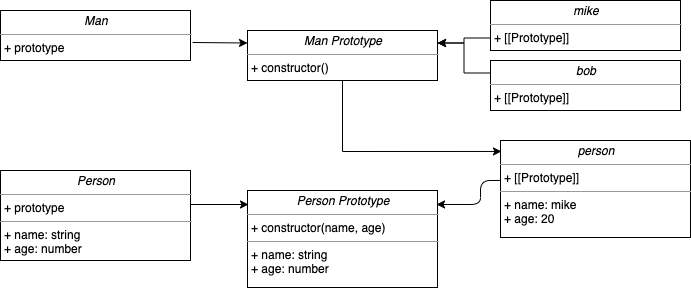

The diagram above was exported from draw.io. Its source (the exported page's mxGraphModel, read from the mxfile embedded in the PNG):
<mxGraphModel dx="1426" dy="713" grid="1" gridSize="10" guides="1" tooltips="1" connect="1" arrows="1" fold="1" page="1" pageScale="1" pageWidth="850" pageHeight="1100" background="#ffffff" math="0" shadow="0">
  <root>
    <mxCell id="0" />
    <mxCell id="1" parent="0" />
    <mxCell id="69Jx16cT302WHpweeFBf-24" style="edgeStyle=orthogonalEdgeStyle;rounded=0;orthogonalLoop=1;jettySize=auto;html=1;exitX=0;exitY=0.75;exitDx=0;exitDy=0;entryX=1;entryY=0.25;entryDx=0;entryDy=0;" edge="1" parent="1" source="5d2195bd80daf111-18" target="69Jx16cT302WHpweeFBf-3">
      <mxGeometry relative="1" as="geometry" />
    </mxCell>
    <mxCell id="5d2195bd80daf111-18" value="&lt;p style=&quot;margin: 0px ; margin-top: 4px ; text-align: center&quot;&gt;&lt;i&gt;mike&lt;/i&gt;&lt;/p&gt;&lt;hr size=&quot;1&quot;&gt;&lt;p style=&quot;margin: 0px ; margin-left: 4px&quot;&gt;+ [[Prototype]]&lt;/p&gt;&lt;p style=&quot;margin: 0px ; margin-left: 4px&quot;&gt;&lt;br&gt;&lt;/p&gt;" style="verticalAlign=top;align=left;overflow=fill;fontSize=12;fontFamily=Helvetica;html=1;rounded=0;shadow=0;comic=0;labelBackgroundColor=none;strokeWidth=1" parent="1" vertex="1">
      <mxGeometry x="570" y="220" width="190" height="50" as="geometry" />
    </mxCell>
    <mxCell id="69Jx16cT302WHpweeFBf-25" style="edgeStyle=orthogonalEdgeStyle;rounded=0;orthogonalLoop=1;jettySize=auto;html=1;exitX=0;exitY=0.25;exitDx=0;exitDy=0;entryX=1;entryY=0.25;entryDx=0;entryDy=0;" edge="1" parent="1" source="69Jx16cT302WHpweeFBf-1" target="69Jx16cT302WHpweeFBf-3">
      <mxGeometry relative="1" as="geometry" />
    </mxCell>
    <mxCell id="69Jx16cT302WHpweeFBf-1" value="&lt;p style=&quot;margin: 0px ; margin-top: 4px ; text-align: center&quot;&gt;&lt;i&gt;bob&lt;/i&gt;&lt;/p&gt;&lt;hr size=&quot;1&quot;&gt;&lt;p style=&quot;margin: 0px ; margin-left: 4px&quot;&gt;+ [[Prototype]]&lt;/p&gt;&lt;p style=&quot;margin: 0px ; margin-left: 4px&quot;&gt;&lt;br&gt;&lt;/p&gt;" style="verticalAlign=top;align=left;overflow=fill;fontSize=12;fontFamily=Helvetica;html=1;rounded=0;shadow=0;comic=0;labelBackgroundColor=none;strokeWidth=1" vertex="1" parent="1">
      <mxGeometry x="570" y="280" width="190" height="50" as="geometry" />
    </mxCell>
    <mxCell id="69Jx16cT302WHpweeFBf-2" value="&lt;p style=&quot;margin: 0px ; margin-top: 4px ; text-align: center&quot;&gt;&lt;i&gt;Man&lt;/i&gt;&lt;/p&gt;&lt;hr size=&quot;1&quot;&gt;&lt;p style=&quot;margin: 0px ; margin-left: 4px&quot;&gt;+ prototype&lt;/p&gt;&lt;p style=&quot;margin: 0px ; margin-left: 4px&quot;&gt;&lt;br&gt;&lt;/p&gt;" style="verticalAlign=top;align=left;overflow=fill;fontSize=12;fontFamily=Helvetica;html=1;rounded=0;shadow=0;comic=0;labelBackgroundColor=none;strokeWidth=1" vertex="1" parent="1">
      <mxGeometry x="80" y="230" width="190" height="50" as="geometry" />
    </mxCell>
    <mxCell id="69Jx16cT302WHpweeFBf-26" style="edgeStyle=orthogonalEdgeStyle;rounded=0;orthogonalLoop=1;jettySize=auto;html=1;exitX=0.5;exitY=1;exitDx=0;exitDy=0;entryX=0.005;entryY=0.113;entryDx=0;entryDy=0;entryPerimeter=0;" edge="1" parent="1" source="69Jx16cT302WHpweeFBf-3" target="69Jx16cT302WHpweeFBf-11">
      <mxGeometry relative="1" as="geometry" />
    </mxCell>
    <mxCell id="69Jx16cT302WHpweeFBf-3" value="&lt;p style=&quot;margin: 0px ; margin-top: 4px ; text-align: center&quot;&gt;&lt;i&gt;Man Prototype&lt;/i&gt;&lt;/p&gt;&lt;hr size=&quot;1&quot;&gt;&lt;p style=&quot;margin: 0px ; margin-left: 4px&quot;&gt;+ constructor()&lt;br&gt;&lt;/p&gt;&lt;p style=&quot;margin: 0px ; margin-left: 4px&quot;&gt;&lt;br&gt;&lt;/p&gt;" style="verticalAlign=top;align=left;overflow=fill;fontSize=12;fontFamily=Helvetica;html=1;rounded=0;shadow=0;comic=0;labelBackgroundColor=none;strokeWidth=1" vertex="1" parent="1">
      <mxGeometry x="327" y="250" width="190" height="50" as="geometry" />
    </mxCell>
    <mxCell id="69Jx16cT302WHpweeFBf-9" value="&lt;p style=&quot;margin: 0px ; margin-top: 4px ; text-align: center&quot;&gt;&lt;i&gt;Person Prototype&lt;/i&gt;&lt;/p&gt;&lt;hr size=&quot;1&quot;&gt;&lt;p style=&quot;margin: 0px ; margin-left: 4px&quot;&gt;+ constructor(name, age)&lt;/p&gt;&lt;hr size=&quot;1&quot;&gt;&lt;p style=&quot;margin: 0px ; margin-left: 4px&quot;&gt;+ name: string&lt;/p&gt;&lt;p style=&quot;margin: 0px ; margin-left: 4px&quot;&gt;+ age: number&lt;/p&gt;" style="verticalAlign=top;align=left;overflow=fill;fontSize=12;fontFamily=Helvetica;html=1;rounded=0;shadow=0;comic=0;labelBackgroundColor=none;strokeWidth=1" vertex="1" parent="1">
      <mxGeometry x="327" y="410" width="190" height="97" as="geometry" />
    </mxCell>
    <mxCell id="69Jx16cT302WHpweeFBf-11" value="&lt;p style=&quot;margin: 0px ; margin-top: 4px ; text-align: center&quot;&gt;&lt;i&gt;person&lt;/i&gt;&lt;/p&gt;&lt;hr size=&quot;1&quot;&gt;&lt;p style=&quot;margin: 0px ; margin-left: 4px&quot;&gt;+ [[Prototype]]&lt;/p&gt;&lt;hr size=&quot;1&quot;&gt;&lt;p style=&quot;margin: 0px ; margin-left: 4px&quot;&gt;+ name: mike&lt;/p&gt;&lt;p style=&quot;margin: 0px ; margin-left: 4px&quot;&gt;+ age: 20&lt;/p&gt;" style="verticalAlign=top;align=left;overflow=fill;fontSize=12;fontFamily=Helvetica;html=1;rounded=0;shadow=0;comic=0;labelBackgroundColor=none;strokeWidth=1" vertex="1" parent="1">
      <mxGeometry x="580" y="360" width="190" height="97" as="geometry" />
    </mxCell>
    <mxCell id="69Jx16cT302WHpweeFBf-17" value="&lt;p style=&quot;margin: 0px ; margin-top: 4px ; text-align: center&quot;&gt;&lt;i&gt;Person&lt;/i&gt;&lt;/p&gt;&lt;hr size=&quot;1&quot;&gt;&lt;p style=&quot;margin: 0px ; margin-left: 4px&quot;&gt;+ prototype&lt;/p&gt;&lt;hr size=&quot;1&quot;&gt;&lt;p style=&quot;margin: 0px ; margin-left: 4px&quot;&gt;+ name: string&lt;/p&gt;&lt;p style=&quot;margin: 0px ; margin-left: 4px&quot;&gt;+ age: number&lt;/p&gt;" style="verticalAlign=top;align=left;overflow=fill;fontSize=12;fontFamily=Helvetica;html=1;rounded=0;shadow=0;comic=0;labelBackgroundColor=none;strokeWidth=1" vertex="1" parent="1">
      <mxGeometry x="80" y="390" width="190" height="90" as="geometry" />
    </mxCell>
    <mxCell id="69Jx16cT302WHpweeFBf-21" value="" style="endArrow=classic;html=1;" edge="1" parent="1">
      <mxGeometry width="50" height="50" relative="1" as="geometry">
        <mxPoint x="270" y="424" as="sourcePoint" />
        <mxPoint x="328" y="424" as="targetPoint" />
      </mxGeometry>
    </mxCell>
    <mxCell id="69Jx16cT302WHpweeFBf-23" value="" style="endArrow=classic;html=1;exitX=1.011;exitY=0.64;exitDx=0;exitDy=0;entryX=0;entryY=0.25;entryDx=0;entryDy=0;exitPerimeter=0;" edge="1" parent="1" source="69Jx16cT302WHpweeFBf-2" target="69Jx16cT302WHpweeFBf-3">
      <mxGeometry width="50" height="50" relative="1" as="geometry">
        <mxPoint x="310" y="170" as="sourcePoint" />
        <mxPoint x="360" y="120" as="targetPoint" />
      </mxGeometry>
    </mxCell>
    <mxCell id="69Jx16cT302WHpweeFBf-27" value="" style="endArrow=classic;html=1;exitX=0;exitY=0.412;exitDx=0;exitDy=0;exitPerimeter=0;entryX=0.995;entryY=0.144;entryDx=0;entryDy=0;entryPerimeter=0;" edge="1" parent="1" source="69Jx16cT302WHpweeFBf-11" target="69Jx16cT302WHpweeFBf-9">
      <mxGeometry width="50" height="50" relative="1" as="geometry">
        <mxPoint x="600" y="580" as="sourcePoint" />
        <mxPoint x="650" y="530" as="targetPoint" />
        <Array as="points">
          <mxPoint x="560" y="400" />
          <mxPoint x="560" y="424" />
        </Array>
      </mxGeometry>
    </mxCell>
  </root>
</mxGraphModel>